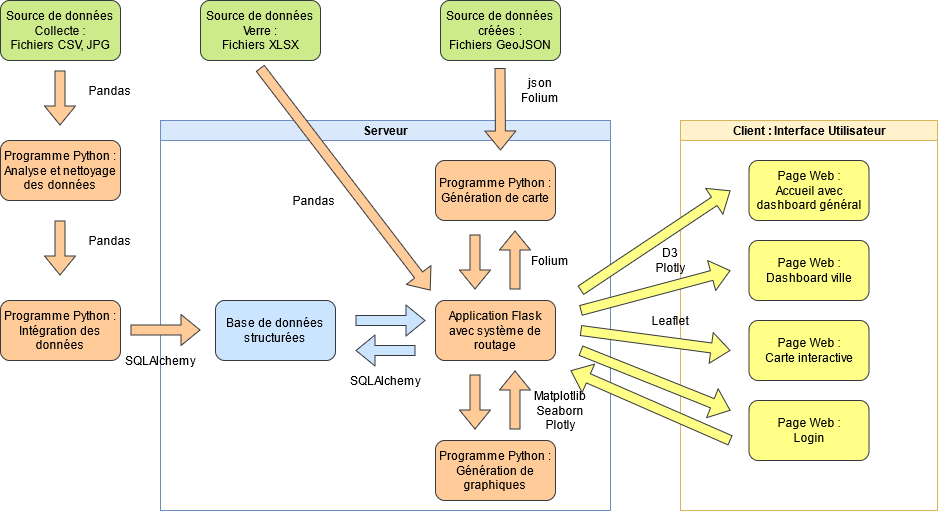

The diagram above was exported from draw.io. Its source (the exported page's mxGraphModel, read from the mxfile embedded in the PNG):
<mxGraphModel dx="2062" dy="1084" grid="1" gridSize="10" guides="1" tooltips="1" connect="1" arrows="1" fold="1" page="1" pageScale="1" pageWidth="827" pageHeight="1169" math="0" shadow="0">
  <root>
    <mxCell id="0" />
    <mxCell id="1" parent="0" />
    <mxCell id="dNxyNK7c78bLwvsdeMH5-11" value="Serveur " style="swimlane;html=1;startSize=20;horizontal=1;containerType=tree;glass=0;fillColor=#dae8fc;strokeColor=#6c8ebf;" parent="1" vertex="1">
      <mxGeometry x="280" y="230" width="450" height="390" as="geometry" />
    </mxCell>
    <mxCell id="FwBHKYS7jn7xkja5F0mo-9" value="&lt;div&gt;Application Flask avec système de routage&lt;br&gt;&lt;/div&gt;" style="rounded=1;whiteSpace=wrap;html=1;strokeColor=#36393d;fillColor=#ffcc99;" parent="dNxyNK7c78bLwvsdeMH5-11" vertex="1">
      <mxGeometry x="275" y="180" width="120" height="60" as="geometry" />
    </mxCell>
    <mxCell id="FwBHKYS7jn7xkja5F0mo-8" value="&lt;div&gt;Base de données structurées&lt;/div&gt;" style="rounded=1;whiteSpace=wrap;html=1;strokeColor=#36393d;fillColor=#cce5ff;" parent="dNxyNK7c78bLwvsdeMH5-11" vertex="1">
      <mxGeometry x="55" y="180" width="120" height="60" as="geometry" />
    </mxCell>
    <mxCell id="FwBHKYS7jn7xkja5F0mo-12" value="" style="shape=flexArrow;endArrow=classic;html=1;fillColor=#cce5ff;strokeColor=#36393d;" parent="dNxyNK7c78bLwvsdeMH5-11" edge="1">
      <mxGeometry width="50" height="50" relative="1" as="geometry">
        <mxPoint x="195" y="200" as="sourcePoint" />
        <mxPoint x="265" y="200" as="targetPoint" />
      </mxGeometry>
    </mxCell>
    <mxCell id="FwBHKYS7jn7xkja5F0mo-13" value="" style="shape=flexArrow;endArrow=classic;html=1;fillColor=#cce5ff;strokeColor=#36393d;" parent="dNxyNK7c78bLwvsdeMH5-11" edge="1">
      <mxGeometry width="50" height="50" relative="1" as="geometry">
        <mxPoint x="255" y="230" as="sourcePoint" />
        <mxPoint x="195" y="230" as="targetPoint" />
      </mxGeometry>
    </mxCell>
    <mxCell id="FwBHKYS7jn7xkja5F0mo-11" value="&lt;div&gt;Programme Python :&lt;/div&gt;&lt;div&gt;Génération de graphiques&lt;br&gt;&lt;/div&gt;" style="rounded=1;whiteSpace=wrap;html=1;strokeColor=#36393d;fillColor=#ffcc99;" parent="dNxyNK7c78bLwvsdeMH5-11" vertex="1">
      <mxGeometry x="275" y="320" width="120" height="60" as="geometry" />
    </mxCell>
    <mxCell id="FwBHKYS7jn7xkja5F0mo-16" value="" style="shape=flexArrow;endArrow=classic;html=1;fillColor=#ffcc99;strokeColor=#36393d;" parent="dNxyNK7c78bLwvsdeMH5-11" edge="1">
      <mxGeometry width="50" height="50" relative="1" as="geometry">
        <mxPoint x="314.5" y="254" as="sourcePoint" />
        <mxPoint x="314.5" y="309" as="targetPoint" />
      </mxGeometry>
    </mxCell>
    <mxCell id="FwBHKYS7jn7xkja5F0mo-17" value="" style="shape=flexArrow;endArrow=classic;html=1;fillColor=#ffcc99;strokeColor=#36393d;" parent="dNxyNK7c78bLwvsdeMH5-11" edge="1">
      <mxGeometry width="50" height="50" relative="1" as="geometry">
        <mxPoint x="354.5" y="309" as="sourcePoint" />
        <mxPoint x="354.5" y="250" as="targetPoint" />
      </mxGeometry>
    </mxCell>
    <mxCell id="FwBHKYS7jn7xkja5F0mo-21" value="&lt;div&gt;Programme Python :&lt;/div&gt;&lt;div&gt;Génération de carte&lt;br&gt;&lt;/div&gt;" style="rounded=1;whiteSpace=wrap;html=1;strokeColor=#36393d;fillColor=#ffcc99;" parent="dNxyNK7c78bLwvsdeMH5-11" vertex="1">
      <mxGeometry x="275" y="40" width="120" height="60" as="geometry" />
    </mxCell>
    <mxCell id="FwBHKYS7jn7xkja5F0mo-22" value="" style="shape=flexArrow;endArrow=classic;html=1;fillColor=#ffcc99;strokeColor=#36393d;" parent="dNxyNK7c78bLwvsdeMH5-11" edge="1">
      <mxGeometry width="50" height="50" relative="1" as="geometry">
        <mxPoint x="314.5" y="114" as="sourcePoint" />
        <mxPoint x="314.5" y="169" as="targetPoint" />
      </mxGeometry>
    </mxCell>
    <mxCell id="FwBHKYS7jn7xkja5F0mo-23" value="" style="shape=flexArrow;endArrow=classic;html=1;fillColor=#ffcc99;strokeColor=#36393d;" parent="dNxyNK7c78bLwvsdeMH5-11" edge="1">
      <mxGeometry width="50" height="50" relative="1" as="geometry">
        <mxPoint x="354.5" y="169" as="sourcePoint" />
        <mxPoint x="354.5" y="110" as="targetPoint" />
      </mxGeometry>
    </mxCell>
    <mxCell id="FwBHKYS7jn7xkja5F0mo-31" value="SQLAlchemy" style="text;html=1;strokeColor=none;fillColor=none;align=center;verticalAlign=middle;whiteSpace=wrap;rounded=0;" parent="dNxyNK7c78bLwvsdeMH5-11" vertex="1">
      <mxGeometry x="-20" y="230" width="40" height="20" as="geometry" />
    </mxCell>
    <mxCell id="FwBHKYS7jn7xkja5F0mo-47" value="SQLAlchemy" style="text;html=1;strokeColor=none;fillColor=none;align=center;verticalAlign=middle;whiteSpace=wrap;rounded=0;" parent="dNxyNK7c78bLwvsdeMH5-11" vertex="1">
      <mxGeometry x="205" y="250" width="40" height="20" as="geometry" />
    </mxCell>
    <mxCell id="FwBHKYS7jn7xkja5F0mo-48" value="Folium" style="text;html=1;strokeColor=none;fillColor=none;align=center;verticalAlign=middle;whiteSpace=wrap;rounded=0;" parent="dNxyNK7c78bLwvsdeMH5-11" vertex="1">
      <mxGeometry x="370" y="130" width="40" height="20" as="geometry" />
    </mxCell>
    <mxCell id="FwBHKYS7jn7xkja5F0mo-49" value="&lt;div&gt;Matplotlib&lt;/div&gt;&lt;div&gt;Seaborn&lt;/div&gt;&lt;div&gt;Plotly&lt;br&gt;&lt;/div&gt;" style="text;html=1;strokeColor=none;fillColor=none;align=center;verticalAlign=middle;whiteSpace=wrap;rounded=0;" parent="dNxyNK7c78bLwvsdeMH5-11" vertex="1">
      <mxGeometry x="380" y="280" width="40" height="20" as="geometry" />
    </mxCell>
    <mxCell id="FwBHKYS7jn7xkja5F0mo-34" value="Pandas" style="text;html=1;strokeColor=none;fillColor=none;align=center;verticalAlign=middle;whiteSpace=wrap;rounded=0;" parent="dNxyNK7c78bLwvsdeMH5-11" vertex="1">
      <mxGeometry x="134" y="70" width="40" height="20" as="geometry" />
    </mxCell>
    <mxCell id="FwBHKYS7jn7xkja5F0mo-2" value="Client : Interface Utilisateur" style="swimlane;html=1;startSize=20;horizontal=1;containerType=tree;glass=0;fillColor=#fff2cc;strokeColor=#d6b656;" parent="1" vertex="1">
      <mxGeometry x="800" y="230" width="257" height="390" as="geometry" />
    </mxCell>
    <mxCell id="FwBHKYS7jn7xkja5F0mo-18" value="&lt;div&gt;Page Web :&lt;br&gt;&lt;/div&gt;&lt;div&gt;Accueil avec dashboard général&lt;br&gt;&lt;/div&gt;" style="rounded=1;whiteSpace=wrap;html=1;strokeColor=#36393d;fillColor=#ffff88;" parent="FwBHKYS7jn7xkja5F0mo-2" vertex="1">
      <mxGeometry x="68.5" y="40" width="120" height="60" as="geometry" />
    </mxCell>
    <mxCell id="FwBHKYS7jn7xkja5F0mo-19" value="&lt;div&gt;Page Web :&lt;br&gt;&lt;/div&gt;&lt;div&gt;Dashboard ville&lt;br&gt;&lt;/div&gt;" style="rounded=1;whiteSpace=wrap;html=1;strokeColor=#36393d;fillColor=#ffff88;" parent="FwBHKYS7jn7xkja5F0mo-2" vertex="1">
      <mxGeometry x="68.5" y="120" width="120" height="60" as="geometry" />
    </mxCell>
    <mxCell id="FwBHKYS7jn7xkja5F0mo-61" value="&lt;div&gt;Page Web :&lt;br&gt;&lt;/div&gt;&lt;div&gt;Carte interactive&lt;br&gt;&lt;/div&gt;" style="rounded=1;whiteSpace=wrap;html=1;strokeColor=#36393d;fillColor=#ffff88;" parent="FwBHKYS7jn7xkja5F0mo-2" vertex="1">
      <mxGeometry x="68.5" y="200" width="120" height="60" as="geometry" />
    </mxCell>
    <mxCell id="FwBHKYS7jn7xkja5F0mo-70" value="" style="shape=flexArrow;endArrow=classic;html=1;fillColor=#ffff88;strokeColor=#36393d;" parent="FwBHKYS7jn7xkja5F0mo-2" edge="1">
      <mxGeometry width="50" height="50" relative="1" as="geometry">
        <mxPoint x="-100" y="190" as="sourcePoint" />
        <mxPoint x="50" y="150" as="targetPoint" />
      </mxGeometry>
    </mxCell>
    <mxCell id="0RwGWsJ_TovH9z-m8a9l-2" value="&lt;div&gt;Page Web :&lt;br&gt;&lt;/div&gt;&lt;div&gt;Login&lt;br&gt;&lt;/div&gt;" style="rounded=1;whiteSpace=wrap;html=1;strokeColor=#36393d;fillColor=#ffff88;" parent="FwBHKYS7jn7xkja5F0mo-2" vertex="1">
      <mxGeometry x="68.5" y="280" width="120" height="60" as="geometry" />
    </mxCell>
    <mxCell id="FwBHKYS7jn7xkja5F0mo-69" value="" style="shape=flexArrow;endArrow=classic;html=1;fillColor=#ffff88;strokeColor=#36393d;" parent="FwBHKYS7jn7xkja5F0mo-2" edge="1">
      <mxGeometry width="50" height="50" relative="1" as="geometry">
        <mxPoint x="-100" y="210" as="sourcePoint" />
        <mxPoint x="50" y="230" as="targetPoint" />
      </mxGeometry>
    </mxCell>
    <mxCell id="0RwGWsJ_TovH9z-m8a9l-3" value="" style="shape=flexArrow;endArrow=classic;html=1;fillColor=#ffff88;strokeColor=#36393d;" parent="FwBHKYS7jn7xkja5F0mo-2" edge="1">
      <mxGeometry width="50" height="50" relative="1" as="geometry">
        <mxPoint x="-100" y="230" as="sourcePoint" />
        <mxPoint x="50" y="290" as="targetPoint" />
      </mxGeometry>
    </mxCell>
    <mxCell id="FwBHKYS7jn7xkja5F0mo-4" value="&lt;div&gt;Source de données Collecte :&lt;/div&gt;&lt;div&gt;Fichiers CSV, JPG&lt;br&gt;&lt;/div&gt;" style="rounded=1;whiteSpace=wrap;html=1;strokeColor=#36393d;fillColor=#cdeb8b;" parent="1" vertex="1">
      <mxGeometry x="120" y="110" width="120" height="60" as="geometry" />
    </mxCell>
    <mxCell id="FwBHKYS7jn7xkja5F0mo-5" value="&lt;div&gt;Source de données Verre :&lt;/div&gt;&lt;div&gt;Fichiers XLSX&lt;br&gt;&lt;/div&gt;" style="rounded=1;whiteSpace=wrap;html=1;strokeColor=#36393d;fillColor=#cdeb8b;" parent="1" vertex="1">
      <mxGeometry x="320" y="110" width="120" height="60" as="geometry" />
    </mxCell>
    <mxCell id="FwBHKYS7jn7xkja5F0mo-6" value="&lt;div&gt;Source de données créées :&lt;/div&gt;&lt;div&gt;Fichiers GeoJSON&lt;br&gt;&lt;/div&gt;" style="rounded=1;whiteSpace=wrap;html=1;strokeColor=#36393d;fillColor=#cdeb8b;" parent="1" vertex="1">
      <mxGeometry x="560" y="110" width="120" height="60" as="geometry" />
    </mxCell>
    <mxCell id="FwBHKYS7jn7xkja5F0mo-7" value="&lt;div&gt;Programme Python :&lt;/div&gt;&lt;div&gt;Analyse et nettoyage des données&lt;br&gt;&lt;/div&gt;" style="rounded=1;whiteSpace=wrap;html=1;strokeColor=#36393d;fillColor=#ffcc99;" parent="1" vertex="1">
      <mxGeometry x="120" y="250" width="120" height="60" as="geometry" />
    </mxCell>
    <mxCell id="FwBHKYS7jn7xkja5F0mo-10" value="&lt;div&gt;Programme Python :&lt;/div&gt;&lt;div&gt;Intégration des données&lt;br&gt;&lt;/div&gt;" style="rounded=1;whiteSpace=wrap;html=1;strokeColor=#36393d;fillColor=#ffcc99;" parent="1" vertex="1">
      <mxGeometry x="120" y="410" width="120" height="60" as="geometry" />
    </mxCell>
    <mxCell id="FwBHKYS7jn7xkja5F0mo-26" value="" style="shape=flexArrow;endArrow=classic;html=1;fillColor=#ffcc99;strokeColor=#36393d;" parent="1" edge="1">
      <mxGeometry width="50" height="50" relative="1" as="geometry">
        <mxPoint x="179.5" y="330" as="sourcePoint" />
        <mxPoint x="179.5" y="385" as="targetPoint" />
      </mxGeometry>
    </mxCell>
    <mxCell id="FwBHKYS7jn7xkja5F0mo-27" value="" style="shape=flexArrow;endArrow=classic;html=1;fillColor=#ffcc99;strokeColor=#36393d;" parent="1" edge="1">
      <mxGeometry width="50" height="50" relative="1" as="geometry">
        <mxPoint x="179.5" y="180" as="sourcePoint" />
        <mxPoint x="179.5" y="235" as="targetPoint" />
      </mxGeometry>
    </mxCell>
    <mxCell id="FwBHKYS7jn7xkja5F0mo-28" value="" style="shape=flexArrow;endArrow=classic;html=1;fillColor=#ffcc99;strokeColor=#36393d;" parent="1" edge="1">
      <mxGeometry width="50" height="50" relative="1" as="geometry">
        <mxPoint x="250" y="439.5" as="sourcePoint" />
        <mxPoint x="320" y="439.5" as="targetPoint" />
      </mxGeometry>
    </mxCell>
    <mxCell id="FwBHKYS7jn7xkja5F0mo-29" value="" style="shape=flexArrow;endArrow=classic;html=1;fillColor=#ffcc99;strokeColor=#36393d;" parent="1" edge="1">
      <mxGeometry width="50" height="50" relative="1" as="geometry">
        <mxPoint x="619.5" y="177.5" as="sourcePoint" />
        <mxPoint x="620" y="260" as="targetPoint" />
      </mxGeometry>
    </mxCell>
    <mxCell id="FwBHKYS7jn7xkja5F0mo-30" value="" style="shape=flexArrow;endArrow=classic;html=1;fillColor=#ffcc99;strokeColor=#36393d;" parent="1" edge="1">
      <mxGeometry width="50" height="50" relative="1" as="geometry">
        <mxPoint x="379.5" y="177.5" as="sourcePoint" />
        <mxPoint x="550" y="400" as="targetPoint" />
      </mxGeometry>
    </mxCell>
    <mxCell id="FwBHKYS7jn7xkja5F0mo-32" value="Pandas" style="text;html=1;strokeColor=none;fillColor=none;align=center;verticalAlign=middle;whiteSpace=wrap;rounded=0;" parent="1" vertex="1">
      <mxGeometry x="210" y="340" width="40" height="20" as="geometry" />
    </mxCell>
    <mxCell id="FwBHKYS7jn7xkja5F0mo-33" value="Pandas" style="text;html=1;strokeColor=none;fillColor=none;align=center;verticalAlign=middle;whiteSpace=wrap;rounded=0;" parent="1" vertex="1">
      <mxGeometry x="210" y="190" width="40" height="20" as="geometry" />
    </mxCell>
    <mxCell id="FwBHKYS7jn7xkja5F0mo-53" value="&lt;div&gt;D3&lt;/div&gt;&lt;div&gt;Plotly&lt;/div&gt;" style="text;html=1;strokeColor=none;fillColor=none;align=center;verticalAlign=middle;whiteSpace=wrap;rounded=0;" parent="1" vertex="1">
      <mxGeometry x="770" y="360" width="40" height="20" as="geometry" />
    </mxCell>
    <mxCell id="FwBHKYS7jn7xkja5F0mo-62" value="Leaflet" style="text;html=1;strokeColor=none;fillColor=none;align=center;verticalAlign=middle;whiteSpace=wrap;rounded=0;" parent="1" vertex="1">
      <mxGeometry x="770" y="420" width="40" height="20" as="geometry" />
    </mxCell>
    <mxCell id="FwBHKYS7jn7xkja5F0mo-59" value="" style="shape=flexArrow;endArrow=classic;html=1;fillColor=#ffff88;strokeColor=#36393d;" parent="1" edge="1">
      <mxGeometry width="50" height="50" relative="1" as="geometry">
        <mxPoint x="700" y="400" as="sourcePoint" />
        <mxPoint x="850" y="300" as="targetPoint" />
      </mxGeometry>
    </mxCell>
    <mxCell id="FwBHKYS7jn7xkja5F0mo-71" value="&lt;div&gt;json&lt;br&gt;&lt;/div&gt;&lt;div&gt;Folium&lt;/div&gt;" style="text;html=1;strokeColor=none;fillColor=none;align=center;verticalAlign=middle;whiteSpace=wrap;rounded=0;" parent="1" vertex="1">
      <mxGeometry x="640" y="190" width="40" height="20" as="geometry" />
    </mxCell>
    <mxCell id="0RwGWsJ_TovH9z-m8a9l-5" value="" style="shape=flexArrow;endArrow=classic;html=1;fillColor=#ffff88;strokeColor=#36393d;" parent="1" edge="1">
      <mxGeometry width="50" height="50" relative="1" as="geometry">
        <mxPoint x="850" y="550" as="sourcePoint" />
        <mxPoint x="690" y="480" as="targetPoint" />
      </mxGeometry>
    </mxCell>
  </root>
</mxGraphModel>